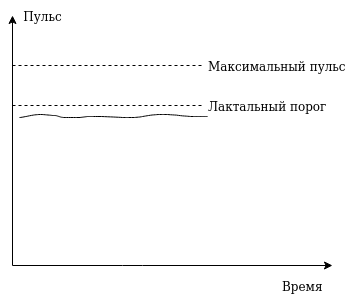

The diagram above was exported from draw.io. Its source (the exported page's mxGraphModel, read from the mxfile embedded in the PNG):
<mxGraphModel dx="1355" dy="776" grid="1" gridSize="10" guides="1" tooltips="1" connect="1" arrows="1" fold="1" page="1" pageScale="1" pageWidth="850" pageHeight="1100" math="0" shadow="0">
  <root>
    <mxCell id="0" />
    <mxCell id="1" parent="0" />
    <mxCell id="AhP8J-53wwtj08YJDA-G-3" value="" style="endArrow=classic;html=1;" edge="1" parent="1">
      <mxGeometry width="50" height="50" relative="1" as="geometry">
        <mxPoint x="80" y="280" as="sourcePoint" />
        <mxPoint x="80" y="30" as="targetPoint" />
      </mxGeometry>
    </mxCell>
    <mxCell id="AhP8J-53wwtj08YJDA-G-4" value="" style="endArrow=classic;html=1;" edge="1" parent="1">
      <mxGeometry width="50" height="50" relative="1" as="geometry">
        <mxPoint x="80" y="280" as="sourcePoint" />
        <mxPoint x="400" y="280" as="targetPoint" />
        <Array as="points">
          <mxPoint x="200" y="280" />
        </Array>
      </mxGeometry>
    </mxCell>
    <mxCell id="AhP8J-53wwtj08YJDA-G-5" value="Пульс" style="text;html=1;strokeColor=none;fillColor=none;align=center;verticalAlign=middle;whiteSpace=wrap;rounded=0;" vertex="1" parent="1">
      <mxGeometry x="90" y="20" width="40" height="20" as="geometry" />
    </mxCell>
    <mxCell id="AhP8J-53wwtj08YJDA-G-6" value="Время" style="text;html=1;align=center;verticalAlign=middle;resizable=0;points=[];;autosize=1;" vertex="1" parent="1">
      <mxGeometry x="340" y="290" width="60" height="20" as="geometry" />
    </mxCell>
    <mxCell id="AhP8J-53wwtj08YJDA-G-7" value="" style="endArrow=none;dashed=1;html=1;" edge="1" parent="1">
      <mxGeometry width="50" height="50" relative="1" as="geometry">
        <mxPoint x="80" y="120" as="sourcePoint" />
        <mxPoint x="270" y="120" as="targetPoint" />
      </mxGeometry>
    </mxCell>
    <mxCell id="AhP8J-53wwtj08YJDA-G-8" value="Лактальный порог" style="text;html=1;align=center;verticalAlign=middle;resizable=0;points=[];;autosize=1;" vertex="1" parent="1">
      <mxGeometry x="270" y="110" width="130" height="20" as="geometry" />
    </mxCell>
    <mxCell id="AhP8J-53wwtj08YJDA-G-9" value="" style="endArrow=none;dashed=1;html=1;" edge="1" parent="1">
      <mxGeometry width="50" height="50" relative="1" as="geometry">
        <mxPoint x="80" y="80" as="sourcePoint" />
        <mxPoint x="270" y="80" as="targetPoint" />
      </mxGeometry>
    </mxCell>
    <mxCell id="AhP8J-53wwtj08YJDA-G-10" value="Максимальный пульс" style="text;html=1;align=center;verticalAlign=middle;resizable=0;points=[];;autosize=1;" vertex="1" parent="1">
      <mxGeometry x="270" y="70" width="150" height="20" as="geometry" />
    </mxCell>
    <mxCell id="AhP8J-53wwtj08YJDA-G-39" value="" style="shape=stencil(lZlbbhsxDEVX419Cb1LfabqPAHEbo20cOO5r96VhJI04CJn75wePpKHIS1GzqzfPD3dP+11Jz+fT8dv+9+H+/LCrn3alHB4f9qfDWT/t6u2u3nw5nvZfT8efj/fX7093F8vLpx/HX5cR/ly5RCldoJL+Xn/I6fWnz1fg++FxAWqHgEySF0AGDX7fvlJqiz1natWz72WxH/74jdr6AL1Rduw71bnYt+yOP+z4ZbrjM9XVP+picZ5XKK/2uVB3/C8kqz+FqjP8pM7r47qrz8kuP4iG/DLcB+0LpYrZz4SsvxInwD25vQTjB92fO+WxAn58KiBrwAUBcRlvzQCNWddHTBkKUQXGuqRafS+JnSEGOgpMDJhWuCr7GzeJVyBIfN0m89Ddj1UFxpo73Q8+1dK0AoHWKdBWgP3QuKi1rOngu7UUO8MMvKQJuurR7G54XwR+BaKKoylfGCM0SStGDEoDJebECKYJrkqIwTkmDaye12QLXEio5heUQFdVKAtKmDmCQFSBMVMEoa4Am6OPLzlVA9fUaj/7FOA10tlX8tptuQ4EQQE7g1+N6rDPEGiUAmaGCGAqFQTAGVSGEwgItqRJbSJA03PWgIBMBZuhoEClIRDQbYEMYqkNO0MQrU03zjQPfj60SbKGRpBxXd267kOQ012Ph6tbA9XolWSdIdAl7V8Yk9febc8UEprVmCArMTNGqCNBYtsLxQRjZaJvGqKIGJqqIKEFEuvClRDoFDVeu5QPhuGoVmWDQB/NdmpBKilgRDPI7tFB0dS/jaQFB+zBlAwQ7APbZi26HRAraUHfMqZtEoLuTjXVtFJBw8mbJiFoabnY87XvVa62bfF7crXnNbj9TeBGHbkj0DCrkP2wl2Sh/RiIPYPrYdtJBPZiC0RgP2158PdLkr0i8+NB8qaDCK6wyqYy+CGtytOxS7W2AfyDg3RbFoLrBBn2oqn5ii2bU2ugRSJ2huBmUzaH0EAeZ9ocEf2N0xqT1kgKFFsBho65s4A1YVYr8TGAHXOndnEoYG6aIqBTge6BFACfYVCGujgFOgoItiRGH5rRJbFtBiJAqEB9ogLgkgRd0kQ3TkUAnYGhXvfNWfZdQj/8f0N1fbn19j/7Nkt/ur4Jq7f/AA==);fillColor=none;" vertex="1" parent="1">
      <mxGeometry x="87" y="129" width="188" height="3" as="geometry" />
    </mxCell>
  </root>
</mxGraphModel>